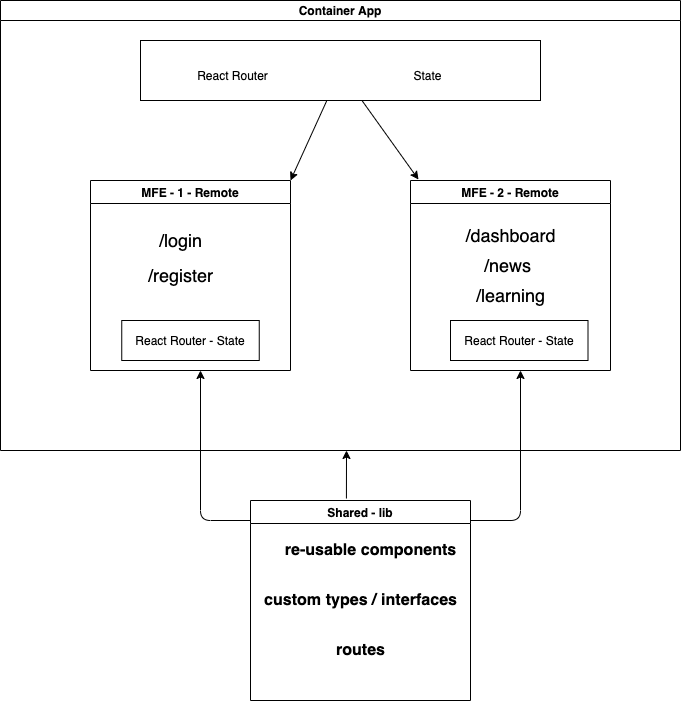

The diagram above was exported from draw.io. Its source (the exported page's mxGraphModel, read from the mxfile embedded in the PNG):
<mxGraphModel dx="706" dy="583" grid="1" gridSize="10" guides="1" tooltips="1" connect="1" arrows="1" fold="1" page="1" pageScale="1" pageWidth="850" pageHeight="1100" math="0" shadow="0">
  <root>
    <mxCell id="0" />
    <mxCell id="1" parent="0" />
    <mxCell id="3" value="Container App" style="swimlane;startSize=20;horizontal=1;containerType=tree;" parent="1" vertex="1">
      <mxGeometry x="100" y="40" width="680" height="450" as="geometry" />
    </mxCell>
    <mxCell id="2" value="MFE - 2 - Remote" style="swimlane;" parent="3" vertex="1">
      <mxGeometry x="410" y="180" width="200" height="190" as="geometry" />
    </mxCell>
    <mxCell id="30" value="/dashboard" style="text;html=1;strokeColor=none;fillColor=none;align=center;verticalAlign=middle;whiteSpace=wrap;rounded=0;fontSize=18;" parent="2" vertex="1">
      <mxGeometry x="42.5" y="40" width="115" height="30" as="geometry" />
    </mxCell>
    <mxCell id="31" value="/news" style="text;html=1;strokeColor=none;fillColor=none;align=center;verticalAlign=middle;whiteSpace=wrap;rounded=0;fontSize=18;" parent="2" vertex="1">
      <mxGeometry x="40" y="70" width="115" height="30" as="geometry" />
    </mxCell>
    <mxCell id="32" value="/learning" style="text;html=1;strokeColor=none;fillColor=none;align=center;verticalAlign=middle;whiteSpace=wrap;rounded=0;fontSize=18;" parent="2" vertex="1">
      <mxGeometry x="42.5" y="100" width="115" height="30" as="geometry" />
    </mxCell>
    <mxCell id="35" value="React Router - State" style="rounded=0;whiteSpace=wrap;html=1;" vertex="1" parent="2">
      <mxGeometry x="40" y="140" width="137.5" height="40" as="geometry" />
    </mxCell>
    <mxCell id="11" value="MFE - 1 - Remote" style="swimlane;" parent="3" vertex="1">
      <mxGeometry x="90" y="180" width="200" height="190" as="geometry" />
    </mxCell>
    <mxCell id="28" value="/login" style="text;html=1;strokeColor=none;fillColor=none;align=center;verticalAlign=middle;whiteSpace=wrap;rounded=0;fontSize=18;" parent="11" vertex="1">
      <mxGeometry x="32.5" y="45" width="115" height="30" as="geometry" />
    </mxCell>
    <mxCell id="29" value="/register" style="text;html=1;strokeColor=none;fillColor=none;align=center;verticalAlign=middle;whiteSpace=wrap;rounded=0;fontSize=18;" parent="11" vertex="1">
      <mxGeometry x="32.5" y="80" width="115" height="30" as="geometry" />
    </mxCell>
    <mxCell id="34" value="React Router - State" style="rounded=0;whiteSpace=wrap;html=1;" vertex="1" parent="11">
      <mxGeometry x="31.25" y="140" width="137.5" height="40" as="geometry" />
    </mxCell>
    <mxCell id="26" style="edgeStyle=none;html=1;entryX=1;entryY=0;entryDx=0;entryDy=0;" parent="3" source="22" target="11" edge="1">
      <mxGeometry relative="1" as="geometry" />
    </mxCell>
    <mxCell id="27" style="edgeStyle=none;html=1;entryX=0.04;entryY=-0.005;entryDx=0;entryDy=0;entryPerimeter=0;" parent="3" source="22" target="2" edge="1">
      <mxGeometry relative="1" as="geometry" />
    </mxCell>
    <mxCell id="22" value="" style="rounded=0;whiteSpace=wrap;html=1;" parent="3" vertex="1">
      <mxGeometry x="140" y="40" width="400" height="60" as="geometry" />
    </mxCell>
    <mxCell id="23" value="React Router" style="text;html=1;strokeColor=none;fillColor=none;align=center;verticalAlign=middle;whiteSpace=wrap;rounded=0;" parent="3" vertex="1">
      <mxGeometry x="175" y="60" width="115" height="30" as="geometry" />
    </mxCell>
    <mxCell id="24" value="State" style="text;html=1;strokeColor=none;fillColor=none;align=center;verticalAlign=middle;whiteSpace=wrap;rounded=0;" parent="3" vertex="1">
      <mxGeometry x="370" y="60" width="115" height="30" as="geometry" />
    </mxCell>
    <mxCell id="15" value="Shared - lib" style="swimlane;" parent="1" vertex="1">
      <mxGeometry x="350" y="540" width="220" height="200" as="geometry" />
    </mxCell>
    <mxCell id="16" value="&lt;h6&gt;re-usable components&lt;/h6&gt;" style="text;strokeColor=none;fillColor=none;html=1;fontSize=24;fontStyle=1;verticalAlign=middle;align=center;" parent="15" vertex="1">
      <mxGeometry x="70" y="30" width="100" height="40" as="geometry" />
    </mxCell>
    <mxCell id="17" value="&lt;h6&gt;custom types / interfaces&lt;/h6&gt;" style="text;strokeColor=none;fillColor=none;html=1;fontSize=24;fontStyle=1;verticalAlign=middle;align=center;" parent="15" vertex="1">
      <mxGeometry x="60" y="80" width="100" height="40" as="geometry" />
    </mxCell>
    <mxCell id="18" value="&lt;h6&gt;routes&lt;/h6&gt;" style="text;strokeColor=none;fillColor=none;html=1;fontSize=24;fontStyle=1;verticalAlign=middle;align=center;" parent="15" vertex="1">
      <mxGeometry x="60" y="130" width="100" height="40" as="geometry" />
    </mxCell>
    <mxCell id="19" style="edgeStyle=none;html=1;exitX=0.436;exitY=-0.01;exitDx=0;exitDy=0;exitPerimeter=0;" parent="1" source="15" edge="1">
      <mxGeometry relative="1" as="geometry">
        <mxPoint x="446" y="490" as="targetPoint" />
      </mxGeometry>
    </mxCell>
    <mxCell id="20" value="" style="edgeStyle=segmentEdgeStyle;endArrow=classic;html=1;" parent="1" edge="1">
      <mxGeometry width="50" height="50" relative="1" as="geometry">
        <mxPoint x="570" y="560" as="sourcePoint" />
        <mxPoint x="620" y="410" as="targetPoint" />
      </mxGeometry>
    </mxCell>
    <mxCell id="21" value="" style="edgeStyle=segmentEdgeStyle;endArrow=classic;html=1;" parent="1" edge="1">
      <mxGeometry width="50" height="50" relative="1" as="geometry">
        <mxPoint x="350" y="560" as="sourcePoint" />
        <mxPoint x="300" y="410" as="targetPoint" />
      </mxGeometry>
    </mxCell>
  </root>
</mxGraphModel>